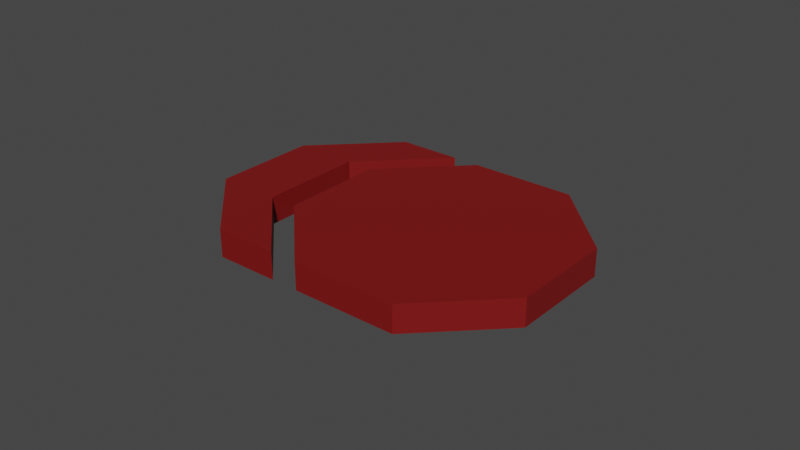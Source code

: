 # Source: PM-Idol-Puck.blend  (saved by Blender 3.1.7; exported with 4.5.12 LTS)
import bpy
from mathutils import Matrix  # noqa: F401  (used for matrix-valued properties, if any)

bpy.ops.wm.read_factory_settings(use_empty=True)
scene = bpy.context.scene
scene.name = 'Scene'

# ---- collections
col_collection = bpy.data.collections.new('Collection'); scene.collection.children.link(col_collection)

# ---- materials (node trees are filled in below, after node groups)
mat_material_001 = bpy.data.materials.new('Material.001')
mat_material_001.use_transparent_shadow = False

# ---- material node trees
mat_material_001.use_nodes = True; mat_material_001.node_tree.nodes.clear()
_N = mat_material_001.node_tree.nodes; _L = mat_material_001.node_tree.links
n0 = _N.new('ShaderNodeBsdfPrincipled'); n0.name = 'Principled BSDF'; n0.location = (10, 300)
n0.distribution = 'GGX'
n0.subsurface_method = 'RANDOM_WALK_SKIN'
n0.inputs[0].default_value = (0.2019, 0.005394, 0.005394, 1.0)
n0.inputs[3].default_value = 1.45
n0.inputs[27].default_value = (0.0, 0.0, 0.0, 1.0)
n0.inputs[28].default_value = 1.0
n1 = _N.new('ShaderNodeOutputMaterial'); n1.name = 'Material Output'; n1.location = (300, 300)
_L.new(n0.outputs[0], n1.inputs[0])
n1.is_active_output = True

# ---- world
world_world = bpy.data.worlds.new('World'); scene.world = world_world
world_world.use_nodes = True; world_world.node_tree.nodes.clear()
_N = world_world.node_tree.nodes; _L = world_world.node_tree.links
n0 = _N.new('ShaderNodeOutputWorld'); n0.name = 'World Output'; n0.location = (300, 300)
n1 = _N.new('ShaderNodeBackground'); n1.name = 'Background'; n1.location = (10, 300)
n1.inputs[0].default_value = (0.05088, 0.05088, 0.05088, 1.0)
_L.new(n1.outputs[0], n0.inputs[0])
n0.is_active_output = True
world_world.color = (0.05088, 0.05088, 0.05088)
world_world.use_sun_shadow = False
world_world.sun_shadow_jitter_overblur = 0.0

# ---- meshes
me_circle = bpy.data.meshes.new('Circle')
me_circle.from_pydata([(0.0, 1.0, 0.0), (-0.7071, 0.7071, 0.0), (-1.0, -4.371e-08, 0.0), (-0.7071, -0.7071, 0.0), (8.742e-08, -1.0, 0.0), (0.7071, -0.7071, 0.0), (1.0, 1.192e-08, 0.0), (0.7071, 0.7071, 0.0), (-0.6098, 1.253, 0.0), (-1.317, 0.9597, 0.0), (-1.61, 0.2526, 0.0), (-1.317, -0.4545, 0.0), (-0.1848, 1.077, 0.0), (-0.8919, 0.7836, 0.0), (-1.185, 0.07654, 0.0), (-0.8919, -0.6306, 0.0), (-0.7071, 0.7071, 0.2), (0.0, 1.0, 0.2), (-1.0, -4.371e-08, 0.2), (-0.7071, -0.7071, 0.2), (8.742e-08, -1.0, 0.2), (0.7071, -0.7071, 0.2), (1.0, 1.192e-08, 0.2), (0.7071, 0.7071, 0.2), (-1.317, 0.9597, 0.2), (-0.6098, 1.253, 0.2), (-1.61, 0.2526, 0.2), (-1.317, -0.4545, 0.2), (-1.185, 0.07654, 0.2), (-0.8919, 0.7836, 0.2), (-0.1848, 1.077, 0.2), (-0.8919, -0.6306, 0.2)], [], [(3, 2, 5, 4), (2, 1, 6, 5), (0, 7, 6, 1), (8, 12, 13, 9), (9, 13, 14, 10), (10, 14, 15, 11), (19, 20, 21, 18), (18, 21, 22, 16), (17, 16, 22, 23), (25, 24, 29, 30), (24, 26, 28, 29), (26, 27, 31, 28), (0, 1, 16, 17), (8, 25, 30, 12), (9, 24, 25, 8), (1, 2, 18, 16), (10, 26, 24, 9), (2, 3, 19, 18), (11, 27, 26, 10), (3, 4, 20, 19), (13, 29, 28, 14), (4, 5, 21, 20), (12, 30, 29, 13), (5, 6, 22, 21), (14, 28, 31, 15), (6, 7, 23, 22), (15, 31, 27, 11), (7, 0, 17, 23)])
me_circle.materials.append(mat_material_001)
me_circle.use_remesh_fix_poles = True
me_circle.use_remesh_preserve_attributes = False
me_circle.update()

# ---- objects
ob_circle = bpy.data.objects.new('Circle', me_circle)

# ---- transforms, parenting, visibility, modifiers, constraints
ob_circle.location = (0.33, 0.0, 0.0)
ob_circle.rotation_euler = (0.0, -0.0, 0.3927)

# ---- collection membership
col_collection.objects.link(ob_circle)

# ---- scene / render settings (as saved in the file)
scene.frame_start = 1; scene.frame_end = 250; scene.frame_set(1)
scene.render.engine = 'BLENDER_EEVEE_NEXT'
scene.cycles.sampling_pattern = 'TABULATED_SOBOL'
scene.cycles.use_light_tree = False
scene.view_settings.view_transform = 'Filmic'
bpy.context.view_layer.update()

# ---- added for rendering (the .blend has no active camera and no usable light): camera, sun
cam_auto = bpy.data.cameras.new('AutoCamera')
cam_auto.lens = 50.0
cam_auto.sensor_width = 36.0
cam_auto.clip_end = 1000.0
ob_auto_camera = bpy.data.objects.new('AutoCamera', cam_auto)
scene.collection.objects.link(ob_auto_camera)
ob_auto_camera.location = (4.16234, -4.99481, 3.42987)
ob_auto_camera.rotation_euler = (1.09748, -7.21219e-08, 0.694738)
scene.camera = ob_auto_camera
light_auto_sun = bpy.data.lights.new('AutoSun', 'SUN')
light_auto_sun.energy = 3.0
light_auto_sun.angle = 0.0523599
ob_auto_sun = bpy.data.objects.new('AutoSun', light_auto_sun)
scene.collection.objects.link(ob_auto_sun)
ob_auto_sun.rotation_euler = (0.872665, 0.174533, 0.523599)
bpy.context.view_layer.update()
